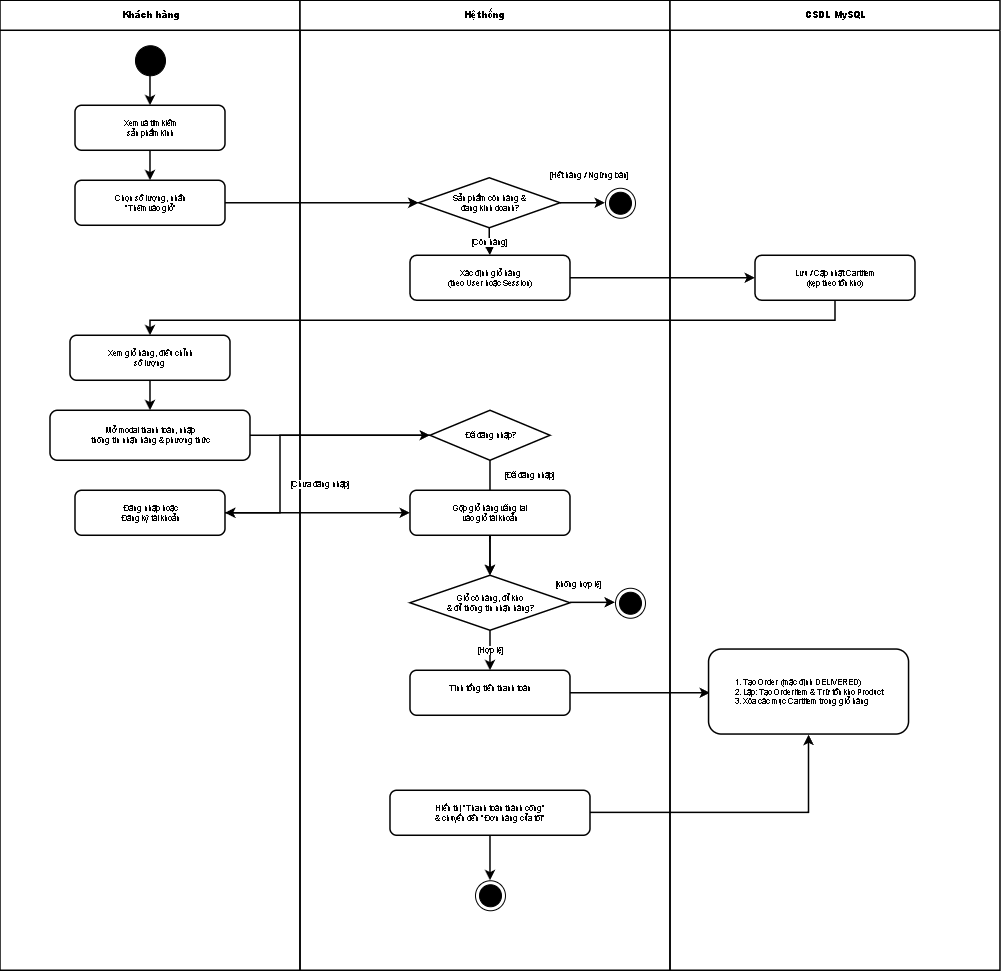

The diagram above was exported from draw.io. Its source (the exported page's mxGraphModel, read from the mxfile embedded in the PNG):
<mxGraphModel dx="794" dy="423" grid="1" gridSize="10" guides="1" tooltips="1" connect="1" arrows="1" fold="1" page="1" pageScale="1" pageWidth="1100" pageHeight="1000" background="#FFFFFF" math="0" shadow="0">
  <root>
    <mxCell id="0" />
    <mxCell id="1" parent="0" />
    <mxCell id="2rgxji9GnW64SuzE2YEA-42" parent="1" style="swimlane;startSize=30;horizontal=1;childLayout=stackLayout;horizontalStack=0;resizeParent=1;resizeParentMax=0;resizeLast=0;collapsible=0;marginBottom=0;html=1;fillColor=#FFFFFF;strokeColor=#000000;strokeWidth=1.5;fontSize=9;fontFamily=Helvetica;" value="&lt;b&gt;Khách hàng&lt;/b&gt;" vertex="1">
      <mxGeometry height="970" width="300" x="831.4444274902344" y="625.6111450195312" as="geometry" />
    </mxCell>
    <mxCell id="2rgxji9GnW64SuzE2YEA-43" parent="1" style="swimlane;startSize=30;horizontal=1;childLayout=stackLayout;horizontalStack=0;resizeParent=1;resizeParentMax=0;resizeLast=0;collapsible=0;marginBottom=0;html=1;fillColor=#FFFFFF;strokeColor=#000000;strokeWidth=1.5;fontSize=9;fontFamily=Helvetica;" value="&lt;b&gt;Hệ thống&amp;nbsp;&lt;/b&gt;" vertex="1">
      <mxGeometry height="970" width="370" x="1131.4444274902344" y="625.6111450195312" as="geometry" />
    </mxCell>
    <mxCell id="2rgxji9GnW64SuzE2YEA-140" edge="1" parent="2rgxji9GnW64SuzE2YEA-43" style="edgeStyle=none;rounded=0;html=1;strokeColor=#000000;strokeWidth=1.5;fontSize=8;endArrow=classic;" value="[không hợp lệ]">
      <mxGeometry relative="1" x="-0.6196" y="18" as="geometry">
        <mxPoint as="offset" />
        <mxPoint x="269.9955725097657" y="602.0788549804688" as="sourcePoint" />
        <mxPoint x="314.9955725097657" y="602.0788549804688" as="targetPoint" />
      </mxGeometry>
    </mxCell>
    <mxCell id="2rgxji9GnW64SuzE2YEA-142" edge="1" parent="2rgxji9GnW64SuzE2YEA-43" style="edgeStyle=none;rounded=0;html=1;strokeColor=#000000;strokeWidth=1.5;endArrow=classic;fontSize=8;">
      <mxGeometry relative="1" as="geometry">
        <Array as="points">
          <mxPoint x="508.5555725097656" y="812.1588549804687" />
        </Array>
        <mxPoint x="289.9955725097657" y="812.1588549804687" as="sourcePoint" />
        <mxPoint x="508.5555725097656" y="734.3888549804688" as="targetPoint" />
      </mxGeometry>
    </mxCell>
    <mxCell id="2rgxji9GnW64SuzE2YEA-44" parent="1" style="swimlane;startSize=30;horizontal=1;childLayout=stackLayout;horizontalStack=0;resizeParent=1;resizeParentMax=0;resizeLast=0;collapsible=0;marginBottom=0;html=1;fillColor=#FFFFFF;strokeColor=#000000;strokeWidth=1.5;fontSize=9;fontFamily=Helvetica;" value="&lt;b&gt;CSDL MySQL&lt;/b&gt;" vertex="1">
      <mxGeometry height="970" width="330" x="1501.44" y="625.61" as="geometry" />
    </mxCell>
    <mxCell id="2rgxji9GnW64SuzE2YEA-45" parent="1" style="ellipse;fillColor=#000000;strokeColor=#000000;fontSize=9;" value="" vertex="1">
      <mxGeometry height="30" width="30" x="966.4444274902344" y="670.6111450195312" as="geometry" />
    </mxCell>
    <mxCell id="2rgxji9GnW64SuzE2YEA-46" parent="1" style="rounded=1;whiteSpace=wrap;html=1;fillColor=#FFFFFF;strokeColor=#000000;strokeWidth=1.5;fontSize=8;fontFamily=Helvetica;" value="Xem và tìm kiếm&#10;sản phẩm kính" vertex="1">
      <mxGeometry height="45" width="150" x="906.4444274902344" y="730.6111450195312" as="geometry" />
    </mxCell>
    <mxCell id="2rgxji9GnW64SuzE2YEA-47" parent="1" style="rounded=1;whiteSpace=wrap;html=1;fillColor=#FFFFFF;strokeColor=#000000;strokeWidth=1.5;fontSize=8;fontFamily=Helvetica;" value="Chọn số lượng, nhấn&#10;&quot;Thêm vào giỏ&quot;" vertex="1">
      <mxGeometry height="45" width="150" x="906.4444274902344" y="805.6111450195312" as="geometry" />
    </mxCell>
    <mxCell id="2rgxji9GnW64SuzE2YEA-48" parent="1" style="rhombus;whiteSpace=wrap;html=1;fillColor=#FFFFFF;strokeColor=#000000;strokeWidth=1.5;fontSize=8;fontFamily=Helvetica;" value="Sản phẩm còn hàng &amp;amp;&#10;đang kinh doanh?" vertex="1">
      <mxGeometry height="50" width="141.44" x="1250" y="803.11" as="geometry" />
    </mxCell>
    <mxCell id="2rgxji9GnW64SuzE2YEA-49" parent="1" style="ellipse;html=1;shape=endState;fillColor=#000000;strokeColor=#000000;fontSize=8;" value="" vertex="1">
      <mxGeometry height="30" width="30" x="1436.4444274902344" y="813.1111450195312" as="geometry" />
    </mxCell>
    <mxCell id="2rgxji9GnW64SuzE2YEA-50" parent="1" style="rounded=1;whiteSpace=wrap;html=1;fillColor=#FFFFFF;strokeColor=#000000;strokeWidth=1.5;fontSize=8;fontFamily=Helvetica;" value="Xác định giỏ hàng&#10;(theo User hoặc Session)" vertex="1">
      <mxGeometry height="45" width="160" x="1241.4444274902344" y="880.6111450195312" as="geometry" />
    </mxCell>
    <mxCell id="2rgxji9GnW64SuzE2YEA-51" parent="1" style="rounded=1;whiteSpace=wrap;html=1;fillColor=#FFFFFF;strokeColor=#000000;strokeWidth=1.5;fontSize=8;fontFamily=Helvetica;" value="Lưu / Cập nhật CartItem&#10;(kẹp theo tồn kho)" vertex="1">
      <mxGeometry height="45" width="160" x="1586.4444274902344" y="880.6111450195312" as="geometry" />
    </mxCell>
    <mxCell id="2rgxji9GnW64SuzE2YEA-52" parent="1" style="rounded=1;whiteSpace=wrap;html=1;fillColor=#FFFFFF;strokeColor=#000000;strokeWidth=1.5;fontSize=8;fontFamily=Helvetica;" value="Xem giỏ hàng, điều chỉnh&lt;br&gt;số lượng&amp;nbsp;" vertex="1">
      <mxGeometry height="45" width="160" x="901.4444274902344" y="960.6111450195312" as="geometry" />
    </mxCell>
    <mxCell id="2rgxji9GnW64SuzE2YEA-53" parent="1" style="rounded=1;whiteSpace=wrap;html=1;fillColor=#FFFFFF;strokeColor=#000000;strokeWidth=1.5;fontSize=8;fontFamily=Helvetica;" value="Mở modal thanh toán, nhập&#10;thông tin nhận hàng &amp;amp; phương thức" vertex="1">
      <mxGeometry height="50" width="200" x="881.4444274902344" y="1035.6111450195312" as="geometry" />
    </mxCell>
    <mxCell id="2rgxji9GnW64SuzE2YEA-54" parent="1" style="rhombus;whiteSpace=wrap;html=1;fillColor=#FFFFFF;strokeColor=#000000;strokeWidth=1.5;fontSize=8;fontFamily=Helvetica;" value="Đã đăng nhập?" vertex="1">
      <mxGeometry height="50" width="120" x="1261.4444274902344" y="1035.6111450195312" as="geometry" />
    </mxCell>
    <mxCell id="2rgxji9GnW64SuzE2YEA-55" parent="1" style="rounded=1;whiteSpace=wrap;html=1;fillColor=#FFFFFF;strokeColor=#000000;strokeWidth=1.5;fontSize=8;fontFamily=Helvetica;" value="Đăng nhập hoặc&#10;Đăng ký tài khoản" vertex="1">
      <mxGeometry height="45" width="150" x="906.4444274902344" y="1115.6111450195312" as="geometry" />
    </mxCell>
    <mxCell id="2rgxji9GnW64SuzE2YEA-57" parent="1" style="rhombus;whiteSpace=wrap;html=1;fillColor=#FFFFFF;strokeColor=#000000;strokeWidth=1.5;fontSize=8;fontFamily=Helvetica;" value="Giỏ có hàng, đủ kho&#10;&amp;amp; đủ thông tin nhận hàng?" vertex="1">
      <mxGeometry height="55" width="160" x="1241.4444274902344" y="1200.6111450195312" as="geometry" />
    </mxCell>
    <mxCell id="2rgxji9GnW64SuzE2YEA-58" parent="1" style="ellipse;html=1;shape=endState;fillColor=#000000;strokeColor=#000000;fontSize=8;" value="" vertex="1">
      <mxGeometry height="30" width="30" x="1446.4444274902344" y="1213.1111450195312" as="geometry" />
    </mxCell>
    <mxCell id="2rgxji9GnW64SuzE2YEA-59" parent="1" style="rounded=1;whiteSpace=wrap;html=1;fillColor=#FFFFFF;strokeColor=#000000;strokeWidth=1.5;fontSize=8;fontFamily=Helvetica;" value="Tính tổng tiền thanh toán&lt;div&gt;&lt;br&gt;&lt;/div&gt;" vertex="1">
      <mxGeometry height="45" width="160" x="1241.4444274902344" y="1295.6111450195312" as="geometry" />
    </mxCell>
    <mxCell id="2rgxji9GnW64SuzE2YEA-61" parent="1" style="rounded=1;whiteSpace=wrap;html=1;fillColor=#FFFFFF;strokeColor=#000000;strokeWidth=1.5;fontSize=8;fontFamily=Helvetica;" value="Hiển thị &quot;Thanh toán thành công&quot;&#10;&amp;amp; chuyển đến &quot;Đơn hàng của tôi&quot;" vertex="1">
      <mxGeometry height="45" width="200" x="1221.4444274902344" y="1415.6111450195312" as="geometry" />
    </mxCell>
    <mxCell id="2rgxji9GnW64SuzE2YEA-62" parent="1" style="ellipse;html=1;shape=endState;fillColor=#000000;strokeColor=#000000;fontSize=8;" value="" vertex="1">
      <mxGeometry height="30" width="30" x="1306.4444274902344" y="1505.6111450195312" as="geometry" />
    </mxCell>
    <mxCell id="2rgxji9GnW64SuzE2YEA-63" edge="1" parent="1" source="2rgxji9GnW64SuzE2YEA-45" style="edgeStyle=none;rounded=0;html=1;strokeColor=#000000;strokeWidth=1.5;endArrow=classic;fontSize=8;" target="2rgxji9GnW64SuzE2YEA-46">
      <mxGeometry relative="1" as="geometry" />
    </mxCell>
    <mxCell id="2rgxji9GnW64SuzE2YEA-64" edge="1" parent="1" source="2rgxji9GnW64SuzE2YEA-46" style="edgeStyle=none;rounded=0;html=1;strokeColor=#000000;strokeWidth=1.5;endArrow=classic;fontSize=8;" target="2rgxji9GnW64SuzE2YEA-47">
      <mxGeometry relative="1" as="geometry" />
    </mxCell>
    <mxCell id="2rgxji9GnW64SuzE2YEA-65" edge="1" parent="1" source="2rgxji9GnW64SuzE2YEA-47" style="edgeStyle=none;rounded=0;html=1;strokeColor=#000000;strokeWidth=1.5;endArrow=classic;fontSize=8;" target="2rgxji9GnW64SuzE2YEA-48">
      <mxGeometry relative="1" as="geometry" />
    </mxCell>
    <mxCell id="2rgxji9GnW64SuzE2YEA-66" edge="1" parent="1" source="2rgxji9GnW64SuzE2YEA-48" style="edgeStyle=none;rounded=0;html=1;strokeColor=#000000;strokeWidth=1.5;fontSize=8;endArrow=classic;" target="2rgxji9GnW64SuzE2YEA-49" value="[Hết hàng / Ngừng bán]">
      <mxGeometry relative="1" x="0.2691" y="28" as="geometry">
        <mxPoint as="offset" />
      </mxGeometry>
    </mxCell>
    <mxCell id="2rgxji9GnW64SuzE2YEA-67" edge="1" parent="1" source="2rgxji9GnW64SuzE2YEA-48" style="edgeStyle=orthogonalEdgeStyle;rounded=0;html=1;strokeColor=#000000;strokeWidth=1.5;fontSize=8;endArrow=classic;" target="2rgxji9GnW64SuzE2YEA-50" value="[Còn hàng]">
      <mxGeometry relative="1" as="geometry" />
    </mxCell>
    <mxCell id="2rgxji9GnW64SuzE2YEA-68" edge="1" parent="1" source="2rgxji9GnW64SuzE2YEA-50" style="edgeStyle=none;rounded=0;html=1;strokeColor=#000000;strokeWidth=1.5;endArrow=classic;fontSize=8;" target="2rgxji9GnW64SuzE2YEA-51">
      <mxGeometry relative="1" as="geometry" />
    </mxCell>
    <mxCell id="2rgxji9GnW64SuzE2YEA-69" edge="1" parent="1" source="2rgxji9GnW64SuzE2YEA-51" style="edgeStyle=orthogonalEdgeStyle;rounded=0;html=1;strokeColor=#000000;strokeWidth=1.5;endArrow=classic;fontSize=8;" target="2rgxji9GnW64SuzE2YEA-52">
      <mxGeometry relative="1" as="geometry">
        <Array as="points">
          <mxPoint x="1666.4444274902344" y="945.6111450195312" />
          <mxPoint x="981.4444274902344" y="945.6111450195312" />
        </Array>
      </mxGeometry>
    </mxCell>
    <mxCell id="2rgxji9GnW64SuzE2YEA-70" edge="1" parent="1" source="2rgxji9GnW64SuzE2YEA-52" style="edgeStyle=none;rounded=0;html=1;strokeColor=#000000;strokeWidth=1.5;endArrow=classic;fontSize=8;" target="2rgxji9GnW64SuzE2YEA-53">
      <mxGeometry relative="1" as="geometry" />
    </mxCell>
    <mxCell id="2rgxji9GnW64SuzE2YEA-71" edge="1" parent="1" source="2rgxji9GnW64SuzE2YEA-53" style="edgeStyle=none;rounded=0;html=1;strokeColor=#000000;strokeWidth=1.5;endArrow=classic;fontSize=8;" target="2rgxji9GnW64SuzE2YEA-54">
      <mxGeometry relative="1" as="geometry" />
    </mxCell>
    <mxCell id="2rgxji9GnW64SuzE2YEA-72" edge="1" parent="1" source="2rgxji9GnW64SuzE2YEA-54" style="edgeStyle=orthogonalEdgeStyle;rounded=0;html=1;strokeColor=#000000;strokeWidth=1.5;fontSize=8;endArrow=classic;" target="2rgxji9GnW64SuzE2YEA-55" value="[Chưa đăng nhập]">
      <mxGeometry relative="1" x="0.412" y="39" as="geometry">
        <mxPoint as="offset" />
        <Array as="points">
          <mxPoint x="1111.4444274902344" y="1060.6111450195312" />
          <mxPoint x="1111.4444274902344" y="1138.1111450195312" />
        </Array>
      </mxGeometry>
    </mxCell>
    <mxCell id="2rgxji9GnW64SuzE2YEA-73" edge="1" parent="1" source="2rgxji9GnW64SuzE2YEA-55" style="edgeStyle=none;rounded=0;html=1;strokeColor=#000000;strokeWidth=1.5;endArrow=classic;fontSize=8;" target="2rgxji9GnW64SuzE2YEA-56">
      <mxGeometry relative="1" as="geometry" />
    </mxCell>
    <mxCell id="2rgxji9GnW64SuzE2YEA-74" edge="1" parent="1" source="2rgxji9GnW64SuzE2YEA-56" style="edgeStyle=orthogonalEdgeStyle;rounded=0;html=1;strokeColor=#000000;strokeWidth=1.5;endArrow=classic;fontSize=8;" target="2rgxji9GnW64SuzE2YEA-57">
      <mxGeometry relative="1" as="geometry">
        <Array as="points">
          <mxPoint x="1321.4444274902344" y="1185.6111450195312" />
          <mxPoint x="1321.4444274902344" y="1185.6111450195312" />
        </Array>
      </mxGeometry>
    </mxCell>
    <mxCell id="2rgxji9GnW64SuzE2YEA-75" edge="1" parent="1" source="2rgxji9GnW64SuzE2YEA-54" style="edgeStyle=none;rounded=0;html=1;strokeColor=#000000;strokeWidth=1.5;fontSize=8;endArrow=classic;" target="2rgxji9GnW64SuzE2YEA-57" value="[Đã đăng nhập]">
      <mxGeometry relative="1" x="-0.7498" y="39" as="geometry">
        <mxPoint as="offset" />
      </mxGeometry>
    </mxCell>
    <mxCell id="2rgxji9GnW64SuzE2YEA-77" edge="1" parent="1" source="2rgxji9GnW64SuzE2YEA-57" style="edgeStyle=none;rounded=0;html=1;strokeColor=#000000;strokeWidth=1.5;fontSize=8;endArrow=classic;" target="2rgxji9GnW64SuzE2YEA-59" value="[Hợp lệ]">
      <mxGeometry relative="1" as="geometry" />
    </mxCell>
    <mxCell id="2rgxji9GnW64SuzE2YEA-78" edge="1" parent="1" source="2rgxji9GnW64SuzE2YEA-59" style="edgeStyle=none;rounded=0;html=1;strokeColor=#000000;strokeWidth=1.5;endArrow=classic;fontSize=8;">
      <mxGeometry relative="1" as="geometry">
        <mxPoint x="1541.4444274902344" y="1318.1111450195312" as="targetPoint" />
      </mxGeometry>
    </mxCell>
    <mxCell id="2rgxji9GnW64SuzE2YEA-80" edge="1" parent="1" source="2rgxji9GnW64SuzE2YEA-61" style="edgeStyle=none;rounded=0;html=1;strokeColor=#000000;strokeWidth=1.5;endArrow=classic;fontSize=8;" target="2rgxji9GnW64SuzE2YEA-62">
      <mxGeometry relative="1" as="geometry" />
    </mxCell>
    <mxCell id="2rgxji9GnW64SuzE2YEA-56" parent="1" style="rounded=1;whiteSpace=wrap;html=1;fillColor=#FFFFFF;strokeColor=#000000;strokeWidth=1.5;fontSize=8;fontFamily=Helvetica;" value="Gộp giỏ hàng vãng lai&#10;vào giỏ tài khoản" vertex="1">
      <mxGeometry height="45" width="160" x="1241.4444274902344" y="1115.6111450195312" as="geometry" />
    </mxCell>
    <mxCell id="2rgxji9GnW64SuzE2YEA-138" parent="1" style="rounded=1;whiteSpace=wrap;html=1;fillColor=#FFFFFF;strokeColor=#000000;strokeWidth=1.5;fontSize=8;fontFamily=Helvetica;align=center;" value="&lt;div style=&quot;text-align: justify;&quot;&gt;&lt;span style=&quot;background-color: transparent; color: light-dark(rgb(0, 0, 0), rgb(255, 255, 255));&quot;&gt;1. Tạo Order (mặc định DELIVERED)&lt;/span&gt;&lt;/div&gt;&lt;div&gt;&lt;span style=&quot;&quot;&gt;&lt;div style=&quot;text-align: justify;&quot;&gt;&lt;span style=&quot;background-color: transparent; color: light-dark(rgb(0, 0, 0), rgb(255, 255, 255));&quot;&gt;2. Lặp: Tạo OrderItem &amp;amp; Trừ tồn kho Product&lt;/span&gt;&lt;/div&gt;&lt;/span&gt;&lt;span style=&quot;&quot;&gt;&lt;div style=&quot;text-align: justify;&quot;&gt;&lt;span style=&quot;background-color: transparent; color: light-dark(rgb(0, 0, 0), rgb(255, 255, 255));&quot;&gt;3. Xóa các mục CartItem trong giỏ hàng&lt;/span&gt;&lt;/div&gt;&lt;/span&gt;&lt;/div&gt;" vertex="1">
      <mxGeometry height="85" width="200" x="1540" y="1274.39" as="geometry" />
    </mxCell>
  </root>
</mxGraphModel>